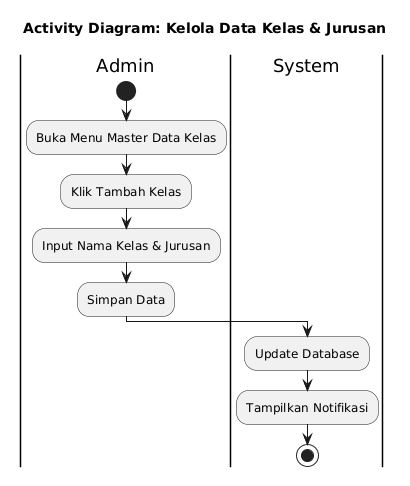

The diagram above was rendered by PlantUML. Its source (embedded in the PNG):
@startuml
skinparam monochrome true
skinparam shadowing false
skinparam defaultFontName Arial
skinparam activityShape roundedBox
title Activity Diagram: Kelola Data Kelas & Jurusan
|Admin|
start
:Buka Menu Master Data Kelas;
:Klik Tambah Kelas;
:Input Nama Kelas & Jurusan;
:Simpan Data;
|System|
:Update Database;
:Tampilkan Notifikasi;
stop
@enduml